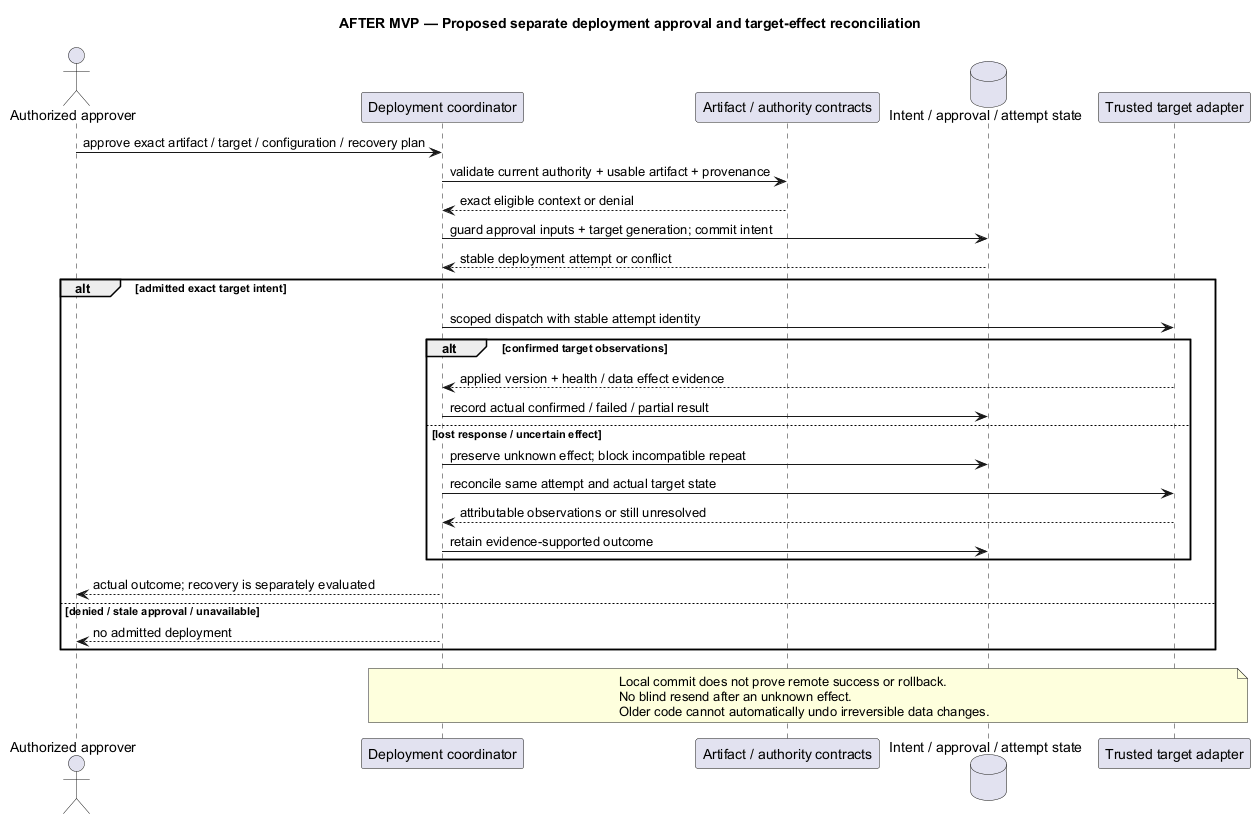

The diagram above was rendered by PlantUML. Its source (embedded in the PNG):
@startuml
' OWNER-MVP-2026-11-04 review: Future after MVP. Provider, advanced Sprint/review, or untrusted execution requirement retained as deferred.
title AFTER MVP — Proposed separate deployment approval and target-effect reconciliation
skinparam backgroundColor white
skinparam shadowing false
skinparam defaultFontName Arial

actor "Authorized approver" as A
participant "Deployment coordinator" as C
participant "Artifact / authority contracts" as F
database "Intent / approval / attempt state" as DB
participant "Trusted target adapter" as T
A -> C : approve exact artifact / target / configuration / recovery plan
C -> F : validate current authority + usable artifact + provenance
F --> C : exact eligible context or denial
C -> DB : guard approval inputs + target generation; commit intent
DB --> C : stable deployment attempt or conflict
alt admitted exact target intent
 C -> T : scoped dispatch with stable attempt identity
 alt confirmed target observations
  T --> C : applied version + health / data effect evidence
  C -> DB : record actual confirmed / failed / partial result
 else lost response / uncertain effect
  C -> DB : preserve unknown effect; block incompatible repeat
  C -> T : reconcile same attempt and actual target state
  T --> C : attributable observations or still unresolved
  C -> DB : retain evidence-supported outcome
 end
 C --> A : actual outcome; recovery is separately evaluated
else denied / stale approval / unavailable
 C --> A : no admitted deployment
end
note over C,T
 Local commit does not prove remote success or rollback.
 No blind resend after an unknown effect.
 Older code cannot automatically undo irreversible data changes.
end note
@enduml